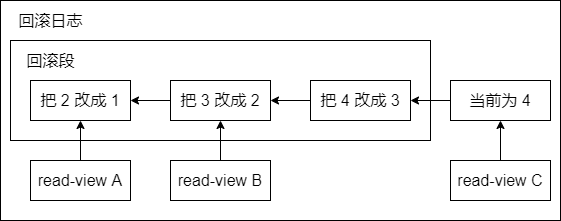

The diagram above was exported from draw.io. Its source (the exported page's mxGraphModel, read from the mxfile embedded in the PNG):
<mxGraphModel dx="1088" dy="843" grid="1" gridSize="10" guides="0" tooltips="1" connect="1" arrows="0" fold="1" page="1" pageScale="1" pageWidth="827" pageHeight="1169" math="0" shadow="0">
  <root>
    <mxCell id="0" />
    <mxCell id="1" parent="0" />
    <mxCell id="2" value="" style="group" vertex="1" connectable="0" parent="1">
      <mxGeometry x="130" y="260" width="560" height="220" as="geometry" />
    </mxCell>
    <mxCell id="3" value="" style="rounded=0;whiteSpace=wrap;html=1;fontSize=16;fillColor=none;container=0;" vertex="1" parent="2">
      <mxGeometry width="560" height="220" as="geometry" />
    </mxCell>
    <mxCell id="4" value="" style="rounded=0;whiteSpace=wrap;html=1;fontSize=16;fillColor=none;container=0;" vertex="1" parent="2">
      <mxGeometry x="10" y="40" width="420" height="100" as="geometry" />
    </mxCell>
    <mxCell id="5" value="把 2 改成 1" style="rounded=0;whiteSpace=wrap;html=1;fillColor=none;fontSize=16;container=0;" vertex="1" parent="2">
      <mxGeometry x="30" y="80" width="100" height="40" as="geometry" />
    </mxCell>
    <mxCell id="6" value="把 3 改成 2" style="rounded=0;whiteSpace=wrap;html=1;fillColor=none;fontSize=16;container=0;" vertex="1" parent="2">
      <mxGeometry x="170" y="80" width="100" height="40" as="geometry" />
    </mxCell>
    <mxCell id="7" value="把 4 改成 3" style="rounded=0;whiteSpace=wrap;html=1;fillColor=none;fontSize=16;container=0;" vertex="1" parent="2">
      <mxGeometry x="310" y="80" width="100" height="40" as="geometry" />
    </mxCell>
    <mxCell id="8" value="当前为 4" style="rounded=0;whiteSpace=wrap;html=1;fillColor=none;fontSize=16;container=0;" vertex="1" parent="2">
      <mxGeometry x="450" y="80" width="100" height="40" as="geometry" />
    </mxCell>
    <mxCell id="9" value="" style="endArrow=classic;html=1;rounded=0;fontSize=16;" edge="1" parent="2" source="6" target="5">
      <mxGeometry width="50" height="50" relative="1" as="geometry">
        <mxPoint x="330" y="170" as="sourcePoint" />
        <mxPoint x="380" y="120" as="targetPoint" />
      </mxGeometry>
    </mxCell>
    <mxCell id="10" value="" style="endArrow=classic;html=1;rounded=0;fontSize=16;" edge="1" parent="2" source="7" target="6">
      <mxGeometry width="50" height="50" relative="1" as="geometry">
        <mxPoint x="230" y="100" as="sourcePoint" />
        <mxPoint x="190" y="120" as="targetPoint" />
      </mxGeometry>
    </mxCell>
    <mxCell id="11" value="" style="endArrow=classic;html=1;rounded=0;fontSize=16;" edge="1" parent="2" source="8" target="7">
      <mxGeometry width="50" height="50" relative="1" as="geometry">
        <mxPoint x="160" y="130" as="sourcePoint" />
        <mxPoint x="450" y="100" as="targetPoint" />
      </mxGeometry>
    </mxCell>
    <mxCell id="12" value="回滚段" style="text;html=1;align=center;verticalAlign=middle;resizable=0;points=[];autosize=1;strokeColor=none;fillColor=none;fontSize=16;container=0;" vertex="1" parent="2">
      <mxGeometry x="20" y="50" width="60" height="20" as="geometry" />
    </mxCell>
    <mxCell id="13" value="read-view A" style="rounded=0;whiteSpace=wrap;html=1;fontSize=16;fillColor=none;container=0;" vertex="1" parent="2">
      <mxGeometry x="30" y="160" width="100" height="40" as="geometry" />
    </mxCell>
    <mxCell id="14" value="read-view B" style="rounded=0;whiteSpace=wrap;html=1;fontSize=16;fillColor=none;container=0;" vertex="1" parent="2">
      <mxGeometry x="170" y="160" width="100" height="40" as="geometry" />
    </mxCell>
    <mxCell id="15" value="read-view C" style="rounded=0;whiteSpace=wrap;html=1;fontSize=16;fillColor=none;container=0;" vertex="1" parent="2">
      <mxGeometry x="450" y="160" width="100" height="40" as="geometry" />
    </mxCell>
    <mxCell id="16" value="" style="endArrow=classic;html=1;rounded=0;fontSize=16;" edge="1" parent="2" source="13" target="5">
      <mxGeometry width="50" height="50" relative="1" as="geometry">
        <mxPoint x="360" y="130" as="sourcePoint" />
        <mxPoint x="340" y="160" as="targetPoint" />
      </mxGeometry>
    </mxCell>
    <mxCell id="17" value="" style="endArrow=classic;html=1;rounded=0;fontSize=16;" edge="1" parent="2" source="14" target="6">
      <mxGeometry width="50" height="50" relative="1" as="geometry">
        <mxPoint x="90" y="210" as="sourcePoint" />
        <mxPoint x="90" y="130" as="targetPoint" />
      </mxGeometry>
    </mxCell>
    <mxCell id="18" value="" style="endArrow=classic;html=1;rounded=0;fontSize=16;" edge="1" parent="2" source="15" target="8">
      <mxGeometry width="50" height="50" relative="1" as="geometry">
        <mxPoint x="90" y="210" as="sourcePoint" />
        <mxPoint x="90" y="130" as="targetPoint" />
      </mxGeometry>
    </mxCell>
    <mxCell id="19" value="回滚日志" style="text;html=1;align=center;verticalAlign=middle;resizable=0;points=[];autosize=1;strokeColor=none;fillColor=none;fontSize=16;container=0;" vertex="1" parent="2">
      <mxGeometry x="10" y="10" width="80" height="20" as="geometry" />
    </mxCell>
  </root>
</mxGraphModel>